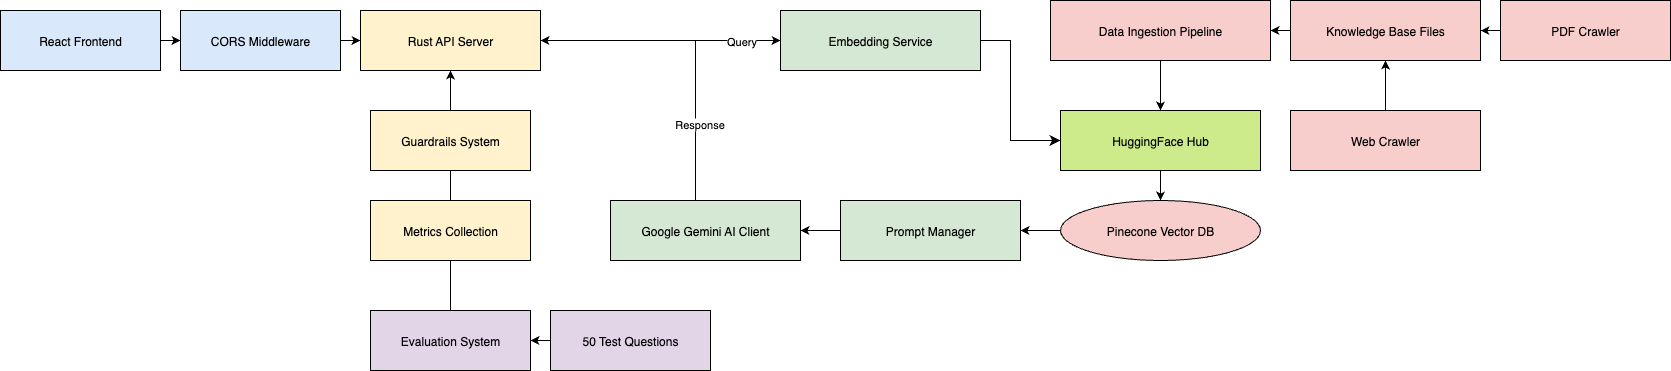

The diagram above was exported from draw.io. Its source (the exported page's mxGraphModel, read from the mxfile embedded in the PNG):
<mxGraphModel dx="1566" dy="945" grid="1" gridSize="10" guides="1" tooltips="1" connect="1" arrows="1" fold="1" page="1" pageScale="1" pageWidth="850" pageHeight="1100" math="0" shadow="0">
  <root>
    <mxCell id="0" />
    <mxCell id="1" parent="0" />
    <mxCell id="bkt8HaMUE2mQep9wg_i_-56" value="" style="edgeStyle=orthogonalEdgeStyle;rounded=0;orthogonalLoop=1;jettySize=auto;html=1;entryX=0.5;entryY=1;entryDx=0;entryDy=0;" edge="1" parent="1" source="15" target="4">
      <mxGeometry relative="1" as="geometry" />
    </mxCell>
    <mxCell id="31" value="" style="edgeStyle=orthogonalEdgeStyle" parent="1" source="6" target="4" edge="1">
      <mxGeometry relative="1" as="geometry">
        <Array as="points" />
      </mxGeometry>
    </mxCell>
    <mxCell id="2" value="React Frontend" style="shape=rectangle;fillColor=#dae8fc;" parent="1" vertex="1">
      <mxGeometry x="10" y="50" width="160" height="60" as="geometry" />
    </mxCell>
    <mxCell id="3" value="CORS Middleware" style="shape=rectangle;fillColor=#dae8fc;" parent="1" vertex="1">
      <mxGeometry x="190" y="50" width="160" height="60" as="geometry" />
    </mxCell>
    <mxCell id="4" value="Rust API Server" style="shape=rectangle;fillColor=#fff2cc;" parent="1" vertex="1">
      <mxGeometry x="370" y="50" width="180" height="60" as="geometry" />
    </mxCell>
    <mxCell id="bkt8HaMUE2mQep9wg_i_-57" value="" style="edgeStyle=orthogonalEdgeStyle;rounded=0;orthogonalLoop=1;jettySize=auto;html=1;" edge="1" parent="1" source="5" target="4">
      <mxGeometry relative="1" as="geometry" />
    </mxCell>
    <mxCell id="5" value="Guardrails System" style="shape=rectangle;fillColor=#fff2cc;" parent="1" vertex="1">
      <mxGeometry x="380" y="150" width="160" height="60" as="geometry" />
    </mxCell>
    <mxCell id="7" value="Google Gemini AI Client" style="shape=rectangle;fillColor=#d5e8d4;" parent="1" vertex="1">
      <mxGeometry x="620" y="240" width="190" height="60" as="geometry" />
    </mxCell>
    <mxCell id="8" value="Embedding Service" style="shape=rectangle;fillColor=#d5e8d4;" parent="1" vertex="1">
      <mxGeometry x="790" y="50" width="200" height="60" as="geometry" />
    </mxCell>
    <mxCell id="bkt8HaMUE2mQep9wg_i_-52" value="" style="edgeStyle=orthogonalEdgeStyle;rounded=0;orthogonalLoop=1;jettySize=auto;html=1;" edge="1" parent="1" source="9" target="7">
      <mxGeometry relative="1" as="geometry" />
    </mxCell>
    <mxCell id="9" value="Prompt Manager" style="shape=rectangle;fillColor=#d5e8d4;" parent="1" vertex="1">
      <mxGeometry x="850" y="240" width="180" height="60" as="geometry" />
    </mxCell>
    <mxCell id="10" value="Pinecone Vector DB" style="shape=ellipse;fillColor=#f8cecc;" parent="1" vertex="1">
      <mxGeometry x="1070" y="240" width="200" height="60" as="geometry" />
    </mxCell>
    <mxCell id="bkt8HaMUE2mQep9wg_i_-45" value="" style="edgeStyle=orthogonalEdgeStyle;rounded=0;orthogonalLoop=1;jettySize=auto;html=1;" edge="1" parent="1" source="11" target="17">
      <mxGeometry relative="1" as="geometry" />
    </mxCell>
    <mxCell id="11" value="Data Ingestion Pipeline" style="shape=rectangle;fillColor=#f8cecc;" parent="1" vertex="1">
      <mxGeometry x="1060" y="40" width="220" height="60" as="geometry" />
    </mxCell>
    <mxCell id="12" value="Knowledge Base Files" style="shape=rectangle;fillColor=#f8cecc;" parent="1" vertex="1">
      <mxGeometry x="1300" y="40" width="190" height="60" as="geometry" />
    </mxCell>
    <mxCell id="bkt8HaMUE2mQep9wg_i_-42" value="" style="edgeStyle=orthogonalEdgeStyle;rounded=0;orthogonalLoop=1;jettySize=auto;html=1;" edge="1" parent="1" source="14" target="12">
      <mxGeometry relative="1" as="geometry" />
    </mxCell>
    <mxCell id="14" value="Web Crawler" style="shape=rectangle;fillColor=#f8cecc;" parent="1" vertex="1">
      <mxGeometry x="1300" y="150" width="190" height="60" as="geometry" />
    </mxCell>
    <mxCell id="15" value="Evaluation System" style="shape=rectangle;fillColor=#e1d5e7;" parent="1" vertex="1">
      <mxGeometry x="380" y="350" width="160" height="60" as="geometry" />
    </mxCell>
    <mxCell id="16" value="50 Test Questions" style="shape=rectangle;fillColor=#e1d5e7;" parent="1" vertex="1">
      <mxGeometry x="560" y="350" width="160" height="60" as="geometry" />
    </mxCell>
    <mxCell id="bkt8HaMUE2mQep9wg_i_-46" value="" style="edgeStyle=orthogonalEdgeStyle;rounded=0;orthogonalLoop=1;jettySize=auto;html=1;" edge="1" parent="1" source="17" target="10">
      <mxGeometry relative="1" as="geometry" />
    </mxCell>
    <mxCell id="17" value="HuggingFace Hub" style="shape=rectangle;fillColor=#cdeb8b;" parent="1" vertex="1">
      <mxGeometry x="1070" y="150" width="200" height="60" as="geometry" />
    </mxCell>
    <mxCell id="19" value="" style="edgeStyle=orthogonalEdgeStyle" parent="1" source="2" target="3" edge="1">
      <mxGeometry relative="1" as="geometry" />
    </mxCell>
    <mxCell id="20" value="" style="edgeStyle=orthogonalEdgeStyle" parent="1" source="3" target="4" edge="1">
      <mxGeometry relative="1" as="geometry" />
    </mxCell>
    <mxCell id="28" value="" style="edgeStyle=orthogonalEdgeStyle" parent="1" source="12" target="11" edge="1">
      <mxGeometry relative="1" as="geometry" />
    </mxCell>
    <mxCell id="bkt8HaMUE2mQep9wg_i_-36" value="" style="endArrow=classic;html=1;rounded=0;exitX=0;exitY=0.5;exitDx=0;exitDy=0;entryX=1;entryY=0.5;entryDx=0;entryDy=0;" edge="1" parent="1" source="16" target="15">
      <mxGeometry width="50" height="50" relative="1" as="geometry">
        <mxPoint x="730" y="290" as="sourcePoint" />
        <mxPoint x="780" y="240" as="targetPoint" />
      </mxGeometry>
    </mxCell>
    <mxCell id="bkt8HaMUE2mQep9wg_i_-47" value="" style="endArrow=classic;html=1;rounded=0;entryX=0;entryY=0.5;entryDx=0;entryDy=0;" edge="1" parent="1" target="8">
      <mxGeometry relative="1" as="geometry">
        <mxPoint x="550" y="80" as="sourcePoint" />
        <mxPoint x="1180" y="170" as="targetPoint" />
      </mxGeometry>
    </mxCell>
    <mxCell id="bkt8HaMUE2mQep9wg_i_-48" value="Query" style="edgeLabel;resizable=0;html=1;;align=center;verticalAlign=middle;" connectable="0" vertex="1" parent="bkt8HaMUE2mQep9wg_i_-47">
      <mxGeometry relative="1" as="geometry">
        <mxPoint x="80" as="offset" />
      </mxGeometry>
    </mxCell>
    <mxCell id="bkt8HaMUE2mQep9wg_i_-50" value="" style="edgeStyle=segmentEdgeStyle;endArrow=classic;html=1;curved=0;rounded=0;endSize=8;startSize=8;exitX=1;exitY=0.5;exitDx=0;exitDy=0;entryX=0;entryY=0.5;entryDx=0;entryDy=0;" edge="1" parent="1" source="8" target="17">
      <mxGeometry width="50" height="50" relative="1" as="geometry">
        <mxPoint x="1190" y="190" as="sourcePoint" />
        <mxPoint x="1240" y="140" as="targetPoint" />
        <Array as="points">
          <mxPoint x="1020" y="80" />
          <mxPoint x="1020" y="180" />
        </Array>
      </mxGeometry>
    </mxCell>
    <mxCell id="bkt8HaMUE2mQep9wg_i_-51" value="" style="endArrow=classic;html=1;rounded=0;exitX=0;exitY=0.5;exitDx=0;exitDy=0;entryX=1;entryY=0.5;entryDx=0;entryDy=0;" edge="1" parent="1" source="10" target="9">
      <mxGeometry width="50" height="50" relative="1" as="geometry">
        <mxPoint x="990" y="300" as="sourcePoint" />
        <mxPoint x="1040" y="250" as="targetPoint" />
      </mxGeometry>
    </mxCell>
    <mxCell id="bkt8HaMUE2mQep9wg_i_-54" value="" style="edgeStyle=orthogonalEdgeStyle;rounded=0;orthogonalLoop=1;jettySize=auto;html=1;" edge="1" parent="1" source="bkt8HaMUE2mQep9wg_i_-53" target="12">
      <mxGeometry relative="1" as="geometry" />
    </mxCell>
    <mxCell id="bkt8HaMUE2mQep9wg_i_-53" value="PDF Crawler" style="shape=rectangle;fillColor=#f8cecc;" vertex="1" parent="1">
      <mxGeometry x="1510" y="40" width="170" height="60" as="geometry" />
    </mxCell>
    <mxCell id="6" value="Metrics Collection" style="shape=rectangle;fillColor=#fff2cc;" parent="1" vertex="1">
      <mxGeometry x="380" y="240" width="160" height="60" as="geometry" />
    </mxCell>
    <mxCell id="bkt8HaMUE2mQep9wg_i_-62" value="" style="endArrow=classic;html=1;rounded=0;exitX=0.5;exitY=0;exitDx=0;exitDy=0;" edge="1" parent="1">
      <mxGeometry relative="1" as="geometry">
        <mxPoint x="705" y="240" as="sourcePoint" />
        <mxPoint x="550" y="80" as="targetPoint" />
        <Array as="points">
          <mxPoint x="705" y="200" />
          <mxPoint x="705" y="80" />
        </Array>
      </mxGeometry>
    </mxCell>
    <mxCell id="bkt8HaMUE2mQep9wg_i_-63" value="Response" style="edgeLabel;resizable=0;html=1;;align=center;verticalAlign=middle;" connectable="0" vertex="1" parent="bkt8HaMUE2mQep9wg_i_-62">
      <mxGeometry relative="1" as="geometry">
        <mxPoint x="3" y="80" as="offset" />
      </mxGeometry>
    </mxCell>
  </root>
</mxGraphModel>